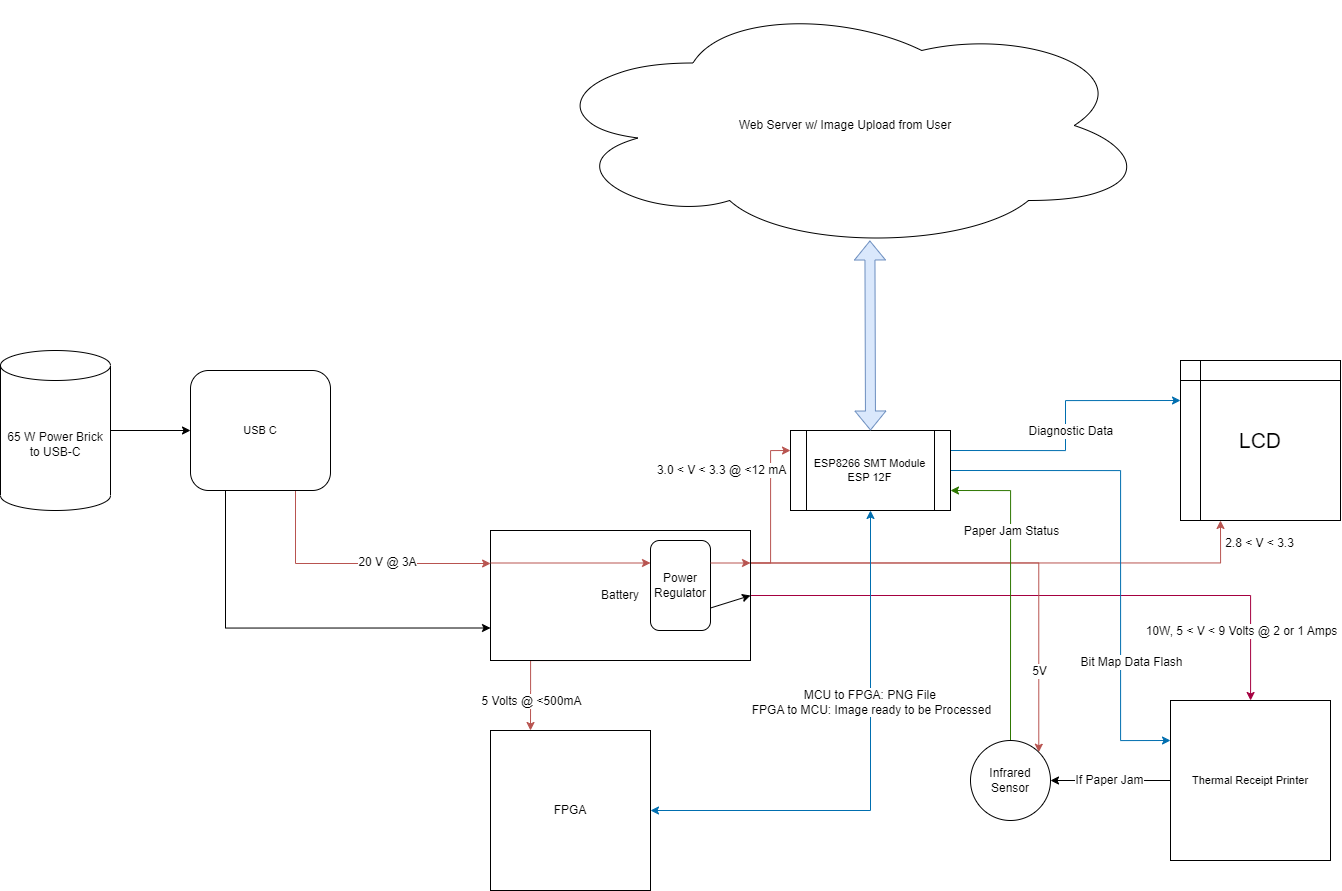

The diagram above was exported from draw.io. Its source (the exported page's mxGraphModel, read from the mxfile embedded in the PNG):
<mxGraphModel dx="2505" dy="1965" grid="1" gridSize="10" guides="1" tooltips="1" connect="1" arrows="1" fold="1" page="1" pageScale="1" pageWidth="850" pageHeight="1100" math="0" shadow="0">
  <root>
    <mxCell id="0" />
    <mxCell id="1" parent="0" />
    <mxCell id="gVtiVvnPyhv_M_aKpqed-30" style="edgeStyle=orthogonalEdgeStyle;rounded=0;orthogonalLoop=1;jettySize=auto;html=1;exitX=0.5;exitY=1;exitDx=0;exitDy=0;entryX=0.25;entryY=0;entryDx=0;entryDy=0;fontSize=12;fillColor=#f8cecc;strokeColor=#b85450;" edge="1" parent="1" source="gVtiVvnPyhv_M_aKpqed-2" target="gVtiVvnPyhv_M_aKpqed-3">
      <mxGeometry relative="1" as="geometry">
        <Array as="points">
          <mxPoint x="40" y="350" />
          <mxPoint x="40" y="350" />
        </Array>
      </mxGeometry>
    </mxCell>
    <mxCell id="gVtiVvnPyhv_M_aKpqed-31" value="5 Volts @ &amp;lt;500mA" style="edgeLabel;html=1;align=center;verticalAlign=middle;resizable=0;points=[];fontSize=12;" vertex="1" connectable="0" parent="gVtiVvnPyhv_M_aKpqed-30">
      <mxGeometry x="-0.2519" relative="1" as="geometry">
        <mxPoint x="-30" y="40" as="offset" />
      </mxGeometry>
    </mxCell>
    <mxCell id="gVtiVvnPyhv_M_aKpqed-36" style="edgeStyle=orthogonalEdgeStyle;rounded=0;orthogonalLoop=1;jettySize=auto;html=1;exitX=1;exitY=0.25;exitDx=0;exitDy=0;entryX=0;entryY=0.25;entryDx=0;entryDy=0;fontSize=12;fillColor=#f8cecc;strokeColor=#b85450;" edge="1" parent="1" source="gVtiVvnPyhv_M_aKpqed-2" target="gVtiVvnPyhv_M_aKpqed-6">
      <mxGeometry relative="1" as="geometry" />
    </mxCell>
    <mxCell id="gVtiVvnPyhv_M_aKpqed-38" value="3.0 &amp;lt; V &amp;lt; 3.3 @ &amp;lt;12 mA" style="edgeLabel;html=1;align=center;verticalAlign=middle;resizable=0;points=[];fontSize=12;" vertex="1" connectable="0" parent="gVtiVvnPyhv_M_aKpqed-36">
      <mxGeometry x="0.2332" relative="1" as="geometry">
        <mxPoint x="-50" y="-19" as="offset" />
      </mxGeometry>
    </mxCell>
    <mxCell id="gVtiVvnPyhv_M_aKpqed-41" style="edgeStyle=orthogonalEdgeStyle;rounded=0;orthogonalLoop=1;jettySize=auto;html=1;exitX=1;exitY=0.25;exitDx=0;exitDy=0;entryX=0.25;entryY=1;entryDx=0;entryDy=0;fontSize=12;fillColor=#f8cecc;strokeColor=#b85450;" edge="1" parent="1" source="gVtiVvnPyhv_M_aKpqed-2" target="gVtiVvnPyhv_M_aKpqed-10">
      <mxGeometry relative="1" as="geometry" />
    </mxCell>
    <mxCell id="gVtiVvnPyhv_M_aKpqed-43" value="2.8 &amp;lt; V &amp;lt; 3.3" style="edgeLabel;html=1;align=center;verticalAlign=middle;resizable=0;points=[];fontSize=12;" vertex="1" connectable="0" parent="gVtiVvnPyhv_M_aKpqed-41">
      <mxGeometry x="0.504" y="-2" relative="1" as="geometry">
        <mxPoint x="123" y="-22" as="offset" />
      </mxGeometry>
    </mxCell>
    <mxCell id="gVtiVvnPyhv_M_aKpqed-45" style="edgeStyle=orthogonalEdgeStyle;rounded=0;orthogonalLoop=1;jettySize=auto;html=1;exitX=1;exitY=0.5;exitDx=0;exitDy=0;fontSize=12;fillColor=#d80073;strokeColor=#A50040;" edge="1" parent="1" source="gVtiVvnPyhv_M_aKpqed-2" target="gVtiVvnPyhv_M_aKpqed-8">
      <mxGeometry relative="1" as="geometry">
        <Array as="points">
          <mxPoint x="760" y="255" />
        </Array>
      </mxGeometry>
    </mxCell>
    <mxCell id="gVtiVvnPyhv_M_aKpqed-55" value="10W, 5 &amp;lt; V &amp;lt; 9 Volts @ 2 or 1 Amps" style="edgeLabel;html=1;align=center;verticalAlign=middle;resizable=0;points=[];fontSize=12;" vertex="1" connectable="0" parent="gVtiVvnPyhv_M_aKpqed-45">
      <mxGeometry x="-0.2362" y="-1" relative="1" as="geometry">
        <mxPoint x="259" y="34" as="offset" />
      </mxGeometry>
    </mxCell>
    <mxCell id="gVtiVvnPyhv_M_aKpqed-78" style="edgeStyle=orthogonalEdgeStyle;rounded=0;orthogonalLoop=1;jettySize=auto;html=1;exitX=1;exitY=0.25;exitDx=0;exitDy=0;entryX=1;entryY=0;entryDx=0;entryDy=0;fontSize=12;fontColor=#000000;fillColor=#f8cecc;strokeColor=#b85450;" edge="1" parent="1" source="gVtiVvnPyhv_M_aKpqed-2" target="gVtiVvnPyhv_M_aKpqed-70">
      <mxGeometry relative="1" as="geometry" />
    </mxCell>
    <mxCell id="gVtiVvnPyhv_M_aKpqed-79" value="5V" style="edgeLabel;html=1;align=center;verticalAlign=middle;resizable=0;points=[];fontSize=12;fontColor=#000000;" vertex="1" connectable="0" parent="gVtiVvnPyhv_M_aKpqed-78">
      <mxGeometry x="0.8587" relative="1" as="geometry">
        <mxPoint y="-48" as="offset" />
      </mxGeometry>
    </mxCell>
    <mxCell id="gVtiVvnPyhv_M_aKpqed-2" value="Battery" style="rounded=0;whiteSpace=wrap;html=1;" vertex="1" parent="1">
      <mxGeometry y="190" width="260" height="130" as="geometry" />
    </mxCell>
    <mxCell id="gVtiVvnPyhv_M_aKpqed-3" value="FPGA" style="whiteSpace=wrap;html=1;aspect=fixed;" vertex="1" parent="1">
      <mxGeometry y="390" width="160" height="160" as="geometry" />
    </mxCell>
    <mxCell id="gVtiVvnPyhv_M_aKpqed-56" style="edgeStyle=orthogonalEdgeStyle;rounded=0;orthogonalLoop=1;jettySize=auto;html=1;exitX=1;exitY=0.5;exitDx=0;exitDy=0;entryX=0;entryY=0.25;entryDx=0;entryDy=0;fontSize=12;fillColor=#1ba1e2;strokeColor=#006EAF;" edge="1" parent="1" source="gVtiVvnPyhv_M_aKpqed-6" target="gVtiVvnPyhv_M_aKpqed-8">
      <mxGeometry relative="1" as="geometry">
        <Array as="points">
          <mxPoint x="630" y="130" />
          <mxPoint x="630" y="400" />
        </Array>
      </mxGeometry>
    </mxCell>
    <mxCell id="gVtiVvnPyhv_M_aKpqed-57" value="Bit Map Data Flash" style="edgeLabel;html=1;align=center;verticalAlign=middle;resizable=0;points=[];fontSize=12;" vertex="1" connectable="0" parent="gVtiVvnPyhv_M_aKpqed-56">
      <mxGeometry x="-0.1319" y="-4" relative="1" as="geometry">
        <mxPoint x="14" y="148" as="offset" />
      </mxGeometry>
    </mxCell>
    <mxCell id="gVtiVvnPyhv_M_aKpqed-65" style="edgeStyle=orthogonalEdgeStyle;rounded=0;orthogonalLoop=1;jettySize=auto;html=1;exitX=1;exitY=0.25;exitDx=0;exitDy=0;entryX=0;entryY=0.25;entryDx=0;entryDy=0;fontSize=12;fillColor=#1ba1e2;strokeColor=#006EAF;" edge="1" parent="1" source="gVtiVvnPyhv_M_aKpqed-6" target="gVtiVvnPyhv_M_aKpqed-10">
      <mxGeometry relative="1" as="geometry" />
    </mxCell>
    <mxCell id="gVtiVvnPyhv_M_aKpqed-66" value="Diagnostic Data&amp;nbsp;" style="edgeLabel;html=1;align=center;verticalAlign=middle;resizable=0;points=[];fontSize=12;" vertex="1" connectable="0" parent="gVtiVvnPyhv_M_aKpqed-65">
      <mxGeometry x="0.2822" relative="1" as="geometry">
        <mxPoint x="-9" y="30" as="offset" />
      </mxGeometry>
    </mxCell>
    <mxCell id="gVtiVvnPyhv_M_aKpqed-6" value="ESP8266 SMT Module&lt;br&gt;ESP 12F" style="shape=process;whiteSpace=wrap;html=1;backgroundOutline=1;fontSize=11;" vertex="1" parent="1">
      <mxGeometry x="300" y="90" width="160" height="80" as="geometry" />
    </mxCell>
    <mxCell id="gVtiVvnPyhv_M_aKpqed-8" value="Thermal Receipt Printer" style="whiteSpace=wrap;html=1;aspect=fixed;fontSize=11;" vertex="1" parent="1">
      <mxGeometry x="680" y="360" width="160" height="160" as="geometry" />
    </mxCell>
    <mxCell id="gVtiVvnPyhv_M_aKpqed-14" style="edgeStyle=orthogonalEdgeStyle;rounded=0;orthogonalLoop=1;jettySize=auto;html=1;exitX=0.75;exitY=1;exitDx=0;exitDy=0;entryX=0;entryY=0.25;entryDx=0;entryDy=0;fontSize=21;fillColor=#f8cecc;strokeColor=#b85450;" edge="1" parent="1" source="gVtiVvnPyhv_M_aKpqed-9" target="gVtiVvnPyhv_M_aKpqed-2">
      <mxGeometry relative="1" as="geometry">
        <Array as="points">
          <mxPoint x="-195" y="223" />
          <mxPoint y="223" />
        </Array>
      </mxGeometry>
    </mxCell>
    <mxCell id="gVtiVvnPyhv_M_aKpqed-28" value="20 V @ 3A" style="edgeLabel;html=1;align=center;verticalAlign=middle;resizable=0;points=[];fontSize=12;" vertex="1" connectable="0" parent="gVtiVvnPyhv_M_aKpqed-14">
      <mxGeometry x="0.2136" y="2" relative="1" as="geometry">
        <mxPoint as="offset" />
      </mxGeometry>
    </mxCell>
    <mxCell id="gVtiVvnPyhv_M_aKpqed-15" style="edgeStyle=orthogonalEdgeStyle;rounded=0;orthogonalLoop=1;jettySize=auto;html=1;exitX=0.25;exitY=1;exitDx=0;exitDy=0;entryX=0;entryY=0.75;entryDx=0;entryDy=0;fontSize=21;" edge="1" parent="1" source="gVtiVvnPyhv_M_aKpqed-9" target="gVtiVvnPyhv_M_aKpqed-2">
      <mxGeometry relative="1" as="geometry" />
    </mxCell>
    <mxCell id="gVtiVvnPyhv_M_aKpqed-9" value="USB C" style="rounded=1;whiteSpace=wrap;html=1;fontSize=11;" vertex="1" parent="1">
      <mxGeometry x="-300" y="30" width="140" height="120" as="geometry" />
    </mxCell>
    <mxCell id="gVtiVvnPyhv_M_aKpqed-10" value="&lt;font style=&quot;font-size: 21px;&quot;&gt;LCD&lt;/font&gt;" style="shape=internalStorage;whiteSpace=wrap;html=1;backgroundOutline=1;fontSize=11;" vertex="1" parent="1">
      <mxGeometry x="690" y="20" width="160" height="160" as="geometry" />
    </mxCell>
    <mxCell id="gVtiVvnPyhv_M_aKpqed-32" value="" style="endArrow=classic;html=1;rounded=0;fontSize=12;entryX=0;entryY=0.5;entryDx=0;entryDy=0;exitX=1;exitY=0.5;exitDx=0;exitDy=0;exitPerimeter=0;" edge="1" parent="1" source="gVtiVvnPyhv_M_aKpqed-33" target="gVtiVvnPyhv_M_aKpqed-9">
      <mxGeometry width="50" height="50" relative="1" as="geometry">
        <mxPoint x="-400" y="70" as="sourcePoint" />
        <mxPoint x="-410" y="170" as="targetPoint" />
      </mxGeometry>
    </mxCell>
    <mxCell id="gVtiVvnPyhv_M_aKpqed-33" value="65 W Power Brick to USB-C" style="shape=cylinder3;whiteSpace=wrap;html=1;boundedLbl=1;backgroundOutline=1;size=15;fontSize=12;" vertex="1" parent="1">
      <mxGeometry x="-490" y="10" width="110" height="160" as="geometry" />
    </mxCell>
    <mxCell id="gVtiVvnPyhv_M_aKpqed-34" value="Web Server w/ Image Upload from User" style="ellipse;shape=cloud;whiteSpace=wrap;html=1;fontSize=12;" vertex="1" parent="1">
      <mxGeometry x="50" y="-340" width="610" height="250" as="geometry" />
    </mxCell>
    <mxCell id="gVtiVvnPyhv_M_aKpqed-40" value="" style="shape=flexArrow;endArrow=classic;startArrow=classic;html=1;rounded=0;fontSize=12;entryX=0.54;entryY=0.96;entryDx=0;entryDy=0;entryPerimeter=0;exitX=0.5;exitY=0;exitDx=0;exitDy=0;fillColor=#dae8fc;strokeColor=#6c8ebf;" edge="1" parent="1" source="gVtiVvnPyhv_M_aKpqed-6" target="gVtiVvnPyhv_M_aKpqed-34">
      <mxGeometry width="100" height="100" relative="1" as="geometry">
        <mxPoint x="260" y="70" as="sourcePoint" />
        <mxPoint x="360" y="-30" as="targetPoint" />
      </mxGeometry>
    </mxCell>
    <mxCell id="gVtiVvnPyhv_M_aKpqed-47" value="Power Regulator" style="rounded=1;whiteSpace=wrap;html=1;fontSize=12;" vertex="1" parent="1">
      <mxGeometry x="160" y="200" width="60" height="90" as="geometry" />
    </mxCell>
    <mxCell id="gVtiVvnPyhv_M_aKpqed-51" value="" style="endArrow=classic;html=1;rounded=0;fontSize=12;exitX=1;exitY=0.25;exitDx=0;exitDy=0;entryX=1;entryY=0.25;entryDx=0;entryDy=0;fillColor=#f8cecc;strokeColor=#b85450;" edge="1" parent="1" source="gVtiVvnPyhv_M_aKpqed-47" target="gVtiVvnPyhv_M_aKpqed-2">
      <mxGeometry width="50" height="50" relative="1" as="geometry">
        <mxPoint x="210" y="280" as="sourcePoint" />
        <mxPoint x="260" y="230" as="targetPoint" />
      </mxGeometry>
    </mxCell>
    <mxCell id="gVtiVvnPyhv_M_aKpqed-53" value="" style="endArrow=classic;html=1;rounded=0;fontSize=12;entryX=1;entryY=0.5;entryDx=0;entryDy=0;exitX=1;exitY=0.75;exitDx=0;exitDy=0;" edge="1" parent="1" source="gVtiVvnPyhv_M_aKpqed-47" target="gVtiVvnPyhv_M_aKpqed-2">
      <mxGeometry width="50" height="50" relative="1" as="geometry">
        <mxPoint x="210" y="320" as="sourcePoint" />
        <mxPoint x="260" y="270" as="targetPoint" />
      </mxGeometry>
    </mxCell>
    <mxCell id="gVtiVvnPyhv_M_aKpqed-54" value="" style="endArrow=classic;html=1;rounded=0;fontSize=12;exitX=0;exitY=0.25;exitDx=0;exitDy=0;entryX=0;entryY=0.25;entryDx=0;entryDy=0;fillColor=#f8cecc;strokeColor=#b85450;" edge="1" parent="1" source="gVtiVvnPyhv_M_aKpqed-2" target="gVtiVvnPyhv_M_aKpqed-47">
      <mxGeometry width="50" height="50" relative="1" as="geometry">
        <mxPoint x="30" y="250" as="sourcePoint" />
        <mxPoint x="80" y="200" as="targetPoint" />
      </mxGeometry>
    </mxCell>
    <mxCell id="gVtiVvnPyhv_M_aKpqed-67" value="" style="endArrow=classic;startArrow=classic;html=1;rounded=0;fontSize=12;fontColor=#d32727;exitX=1;exitY=0.5;exitDx=0;exitDy=0;entryX=0.5;entryY=1;entryDx=0;entryDy=0;fillColor=#1ba1e2;strokeColor=#006EAF;" edge="1" parent="1" source="gVtiVvnPyhv_M_aKpqed-3" target="gVtiVvnPyhv_M_aKpqed-6">
      <mxGeometry width="50" height="50" relative="1" as="geometry">
        <mxPoint x="160" y="460" as="sourcePoint" />
        <mxPoint x="210" y="410" as="targetPoint" />
        <Array as="points">
          <mxPoint x="380" y="470" />
        </Array>
      </mxGeometry>
    </mxCell>
    <mxCell id="gVtiVvnPyhv_M_aKpqed-69" value="MCU to FPGA: PNG File&amp;nbsp;&lt;br&gt;FPGA to MCU: Image ready to be Processed" style="edgeLabel;html=1;align=center;verticalAlign=middle;resizable=0;points=[];fontSize=12;fontColor=#000000;" vertex="1" connectable="0" parent="gVtiVvnPyhv_M_aKpqed-67">
      <mxGeometry x="0.2635" y="1" relative="1" as="geometry">
        <mxPoint x="1" as="offset" />
      </mxGeometry>
    </mxCell>
    <mxCell id="gVtiVvnPyhv_M_aKpqed-74" style="edgeStyle=orthogonalEdgeStyle;rounded=0;orthogonalLoop=1;jettySize=auto;html=1;exitX=0.5;exitY=0;exitDx=0;exitDy=0;entryX=1;entryY=0.75;entryDx=0;entryDy=0;fontSize=12;fontColor=#000000;fillColor=#60a917;strokeColor=#2D7600;" edge="1" parent="1" source="gVtiVvnPyhv_M_aKpqed-70" target="gVtiVvnPyhv_M_aKpqed-6">
      <mxGeometry relative="1" as="geometry" />
    </mxCell>
    <mxCell id="gVtiVvnPyhv_M_aKpqed-75" value="Paper Jam Status" style="edgeLabel;html=1;align=center;verticalAlign=middle;resizable=0;points=[];fontSize=12;fontColor=#000000;" vertex="1" connectable="0" parent="gVtiVvnPyhv_M_aKpqed-74">
      <mxGeometry x="-0.2736" y="4" relative="1" as="geometry">
        <mxPoint x="4" y="-97" as="offset" />
      </mxGeometry>
    </mxCell>
    <mxCell id="gVtiVvnPyhv_M_aKpqed-70" value="Infrared Sensor" style="ellipse;whiteSpace=wrap;html=1;aspect=fixed;fontSize=12;fontColor=#000000;" vertex="1" parent="1">
      <mxGeometry x="480" y="400" width="80" height="80" as="geometry" />
    </mxCell>
    <mxCell id="gVtiVvnPyhv_M_aKpqed-72" value="" style="endArrow=classic;html=1;rounded=0;fontSize=12;fontColor=#000000;entryX=1;entryY=0.5;entryDx=0;entryDy=0;exitX=0;exitY=0.5;exitDx=0;exitDy=0;" edge="1" parent="1" source="gVtiVvnPyhv_M_aKpqed-8" target="gVtiVvnPyhv_M_aKpqed-70">
      <mxGeometry width="50" height="50" relative="1" as="geometry">
        <mxPoint x="400" y="500" as="sourcePoint" />
        <mxPoint x="450" y="450" as="targetPoint" />
        <Array as="points">
          <mxPoint x="630" y="440" />
        </Array>
      </mxGeometry>
    </mxCell>
    <mxCell id="gVtiVvnPyhv_M_aKpqed-73" value="If Paper Jam" style="edgeLabel;html=1;align=center;verticalAlign=middle;resizable=0;points=[];fontSize=12;fontColor=#000000;" vertex="1" connectable="0" parent="gVtiVvnPyhv_M_aKpqed-72">
      <mxGeometry x="0.0298" y="-1" relative="1" as="geometry">
        <mxPoint as="offset" />
      </mxGeometry>
    </mxCell>
  </root>
</mxGraphModel>